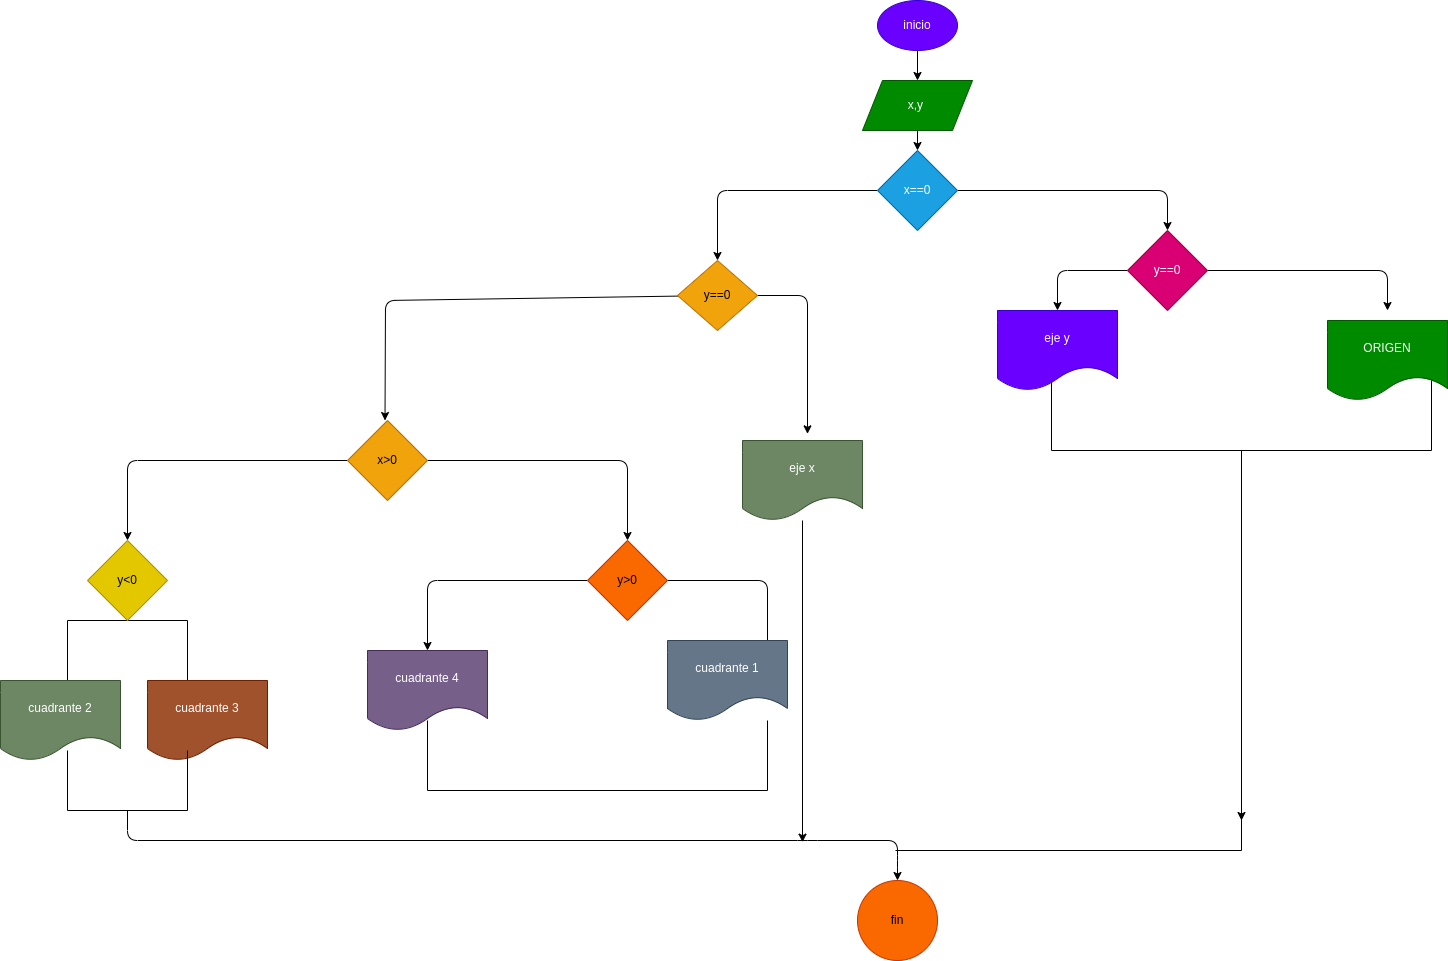

The diagram above was exported from draw.io. Its source (the exported page's mxGraphModel, read from the mxfile embedded in the PNG):
<mxGraphModel dx="1261" dy="328" grid="1" gridSize="10" guides="1" tooltips="1" connect="1" arrows="1" fold="1" page="1" pageScale="1" pageWidth="827" pageHeight="1169" math="0" shadow="0">
  <root>
    <mxCell id="0" />
    <mxCell id="1" parent="0" />
    <mxCell id="3" style="edgeStyle=none;html=1;" edge="1" parent="1" source="2">
      <mxGeometry relative="1" as="geometry">
        <mxPoint x="90" y="100" as="targetPoint" />
      </mxGeometry>
    </mxCell>
    <mxCell id="2" value="inicio" style="ellipse;whiteSpace=wrap;html=1;fillColor=#6a00ff;fontColor=#ffffff;strokeColor=#3700CC;" vertex="1" parent="1">
      <mxGeometry x="50" y="20" width="80" height="50" as="geometry" />
    </mxCell>
    <mxCell id="6" style="edgeStyle=none;html=1;" edge="1" parent="1" source="5">
      <mxGeometry relative="1" as="geometry">
        <mxPoint x="90" y="170" as="targetPoint" />
      </mxGeometry>
    </mxCell>
    <mxCell id="5" value="x,y&amp;nbsp;" style="shape=parallelogram;perimeter=parallelogramPerimeter;whiteSpace=wrap;html=1;fixedSize=1;fillColor=#008a00;fontColor=#ffffff;strokeColor=#005700;" vertex="1" parent="1">
      <mxGeometry x="35" y="100" width="110" height="50" as="geometry" />
    </mxCell>
    <mxCell id="8" style="edgeStyle=none;html=1;entryX=0.5;entryY=0;entryDx=0;entryDy=0;" edge="1" parent="1" source="7" target="11">
      <mxGeometry relative="1" as="geometry">
        <mxPoint x="340" y="240" as="targetPoint" />
        <Array as="points">
          <mxPoint x="340" y="210" />
        </Array>
      </mxGeometry>
    </mxCell>
    <mxCell id="9" style="edgeStyle=none;html=1;" edge="1" parent="1" source="7">
      <mxGeometry relative="1" as="geometry">
        <mxPoint x="-110" y="280" as="targetPoint" />
        <Array as="points">
          <mxPoint x="-110" y="210" />
        </Array>
      </mxGeometry>
    </mxCell>
    <mxCell id="7" value="x==0" style="rhombus;whiteSpace=wrap;html=1;fillColor=#1ba1e2;fontColor=#ffffff;strokeColor=#006EAF;" vertex="1" parent="1">
      <mxGeometry x="50" y="170" width="80" height="80" as="geometry" />
    </mxCell>
    <mxCell id="20" style="edgeStyle=none;html=1;" edge="1" parent="1" source="10">
      <mxGeometry relative="1" as="geometry">
        <mxPoint x="-20" y="453.3333435058594" as="targetPoint" />
        <Array as="points">
          <mxPoint x="-20" y="315" />
        </Array>
      </mxGeometry>
    </mxCell>
    <mxCell id="24" style="edgeStyle=none;html=1;" edge="1" parent="1" source="10">
      <mxGeometry relative="1" as="geometry">
        <mxPoint x="-442.5" y="440" as="targetPoint" />
        <Array as="points">
          <mxPoint x="-442" y="320" />
        </Array>
      </mxGeometry>
    </mxCell>
    <mxCell id="10" value="y==0" style="rhombus;whiteSpace=wrap;html=1;fillColor=#f0a30a;fontColor=#000000;strokeColor=#BD7000;" vertex="1" parent="1">
      <mxGeometry x="-150" y="280" width="80" height="70" as="geometry" />
    </mxCell>
    <mxCell id="12" style="edgeStyle=none;html=1;" edge="1" parent="1" source="11">
      <mxGeometry relative="1" as="geometry">
        <mxPoint x="230" y="330" as="targetPoint" />
        <Array as="points">
          <mxPoint x="230" y="290" />
        </Array>
      </mxGeometry>
    </mxCell>
    <mxCell id="14" style="edgeStyle=none;html=1;" edge="1" parent="1" source="11">
      <mxGeometry relative="1" as="geometry">
        <mxPoint x="560" y="330" as="targetPoint" />
        <Array as="points">
          <mxPoint x="560" y="290" />
        </Array>
      </mxGeometry>
    </mxCell>
    <mxCell id="11" value="y==0" style="rhombus;whiteSpace=wrap;html=1;fillColor=#d80073;fontColor=#ffffff;strokeColor=#A50040;" vertex="1" parent="1">
      <mxGeometry x="300" y="250" width="80" height="80" as="geometry" />
    </mxCell>
    <mxCell id="16" value="ORIGEN" style="shape=document;whiteSpace=wrap;html=1;boundedLbl=1;fillColor=#008a00;fontColor=#ffffff;strokeColor=#005700;" vertex="1" parent="1">
      <mxGeometry x="500" y="340" width="120" height="80" as="geometry" />
    </mxCell>
    <mxCell id="17" value="eje y" style="shape=document;whiteSpace=wrap;html=1;boundedLbl=1;fillColor=#6a00ff;fontColor=#ffffff;strokeColor=#3700CC;" vertex="1" parent="1">
      <mxGeometry x="170" y="330" width="120" height="80" as="geometry" />
    </mxCell>
    <mxCell id="50" style="edgeStyle=none;html=1;" edge="1" parent="1" source="19">
      <mxGeometry relative="1" as="geometry">
        <mxPoint x="414" y="840" as="targetPoint" />
      </mxGeometry>
    </mxCell>
    <mxCell id="19" value="" style="shape=partialRectangle;whiteSpace=wrap;html=1;bottom=1;right=1;left=1;top=0;fillColor=none;routingCenterX=-0.5;" vertex="1" parent="1">
      <mxGeometry x="224" y="400" width="380" height="70" as="geometry" />
    </mxCell>
    <mxCell id="47" style="edgeStyle=none;html=1;" edge="1" parent="1" source="21">
      <mxGeometry relative="1" as="geometry">
        <mxPoint x="-25" y="861.6666259765625" as="targetPoint" />
      </mxGeometry>
    </mxCell>
    <mxCell id="21" value="eje x" style="shape=document;whiteSpace=wrap;html=1;boundedLbl=1;fillColor=#6d8764;fontColor=#ffffff;strokeColor=#3A5431;" vertex="1" parent="1">
      <mxGeometry x="-85" y="460" width="120" height="80" as="geometry" />
    </mxCell>
    <mxCell id="26" style="edgeStyle=none;html=1;" edge="1" parent="1" source="25">
      <mxGeometry relative="1" as="geometry">
        <mxPoint x="-700" y="560" as="targetPoint" />
        <Array as="points">
          <mxPoint x="-700" y="480" />
        </Array>
      </mxGeometry>
    </mxCell>
    <mxCell id="37" style="edgeStyle=none;html=1;" edge="1" parent="1" source="25">
      <mxGeometry relative="1" as="geometry">
        <mxPoint x="-200" y="560" as="targetPoint" />
        <Array as="points">
          <mxPoint x="-200" y="480" />
        </Array>
      </mxGeometry>
    </mxCell>
    <mxCell id="25" value="x&amp;gt;0" style="rhombus;whiteSpace=wrap;html=1;fillColor=#f0a30a;fontColor=#000000;strokeColor=#BD7000;" vertex="1" parent="1">
      <mxGeometry x="-480" y="440" width="80" height="80" as="geometry" />
    </mxCell>
    <mxCell id="27" value="" style="shape=partialRectangle;whiteSpace=wrap;html=1;bottom=1;right=1;left=1;top=0;fillColor=none;routingCenterX=-0.5;rotation=-180;" vertex="1" parent="1">
      <mxGeometry x="-760" y="640" width="120" height="60" as="geometry" />
    </mxCell>
    <mxCell id="28" value="y&amp;lt;0" style="rhombus;whiteSpace=wrap;html=1;fillColor=#e3c800;fontColor=#000000;strokeColor=#B09500;" vertex="1" parent="1">
      <mxGeometry x="-740" y="560" width="80" height="80" as="geometry" />
    </mxCell>
    <mxCell id="29" value="cuadrante 3" style="shape=document;whiteSpace=wrap;html=1;boundedLbl=1;fillColor=#a0522d;fontColor=#ffffff;strokeColor=#6D1F00;" vertex="1" parent="1">
      <mxGeometry x="-680" y="700" width="120" height="80" as="geometry" />
    </mxCell>
    <mxCell id="30" value="cuadrante 2" style="shape=document;whiteSpace=wrap;html=1;boundedLbl=1;fillColor=#6d8764;fontColor=#ffffff;strokeColor=#3A5431;" vertex="1" parent="1">
      <mxGeometry x="-827" y="700" width="120" height="80" as="geometry" />
    </mxCell>
    <mxCell id="54" style="edgeStyle=none;html=1;" edge="1" parent="1" source="36">
      <mxGeometry relative="1" as="geometry">
        <mxPoint x="70" y="900" as="targetPoint" />
        <Array as="points">
          <mxPoint x="-700" y="860" />
          <mxPoint x="-20" y="860" />
          <mxPoint x="70" y="860" />
          <mxPoint x="70" y="880" />
        </Array>
      </mxGeometry>
    </mxCell>
    <mxCell id="36" value="" style="shape=partialRectangle;whiteSpace=wrap;html=1;bottom=1;right=1;left=1;top=0;fillColor=none;routingCenterX=-0.5;" vertex="1" parent="1">
      <mxGeometry x="-760" y="770" width="120" height="60" as="geometry" />
    </mxCell>
    <mxCell id="39" style="edgeStyle=none;html=1;" edge="1" parent="1" source="38">
      <mxGeometry relative="1" as="geometry">
        <mxPoint x="-400" y="670" as="targetPoint" />
        <Array as="points">
          <mxPoint x="-400" y="600" />
        </Array>
      </mxGeometry>
    </mxCell>
    <mxCell id="41" style="edgeStyle=none;html=1;exitX=1;exitY=0.5;exitDx=0;exitDy=0;" edge="1" parent="1" source="38">
      <mxGeometry relative="1" as="geometry">
        <mxPoint x="-60" y="670" as="targetPoint" />
        <Array as="points">
          <mxPoint x="-60" y="600" />
        </Array>
      </mxGeometry>
    </mxCell>
    <mxCell id="38" value="y&amp;gt;0" style="rhombus;whiteSpace=wrap;html=1;fillColor=#fa6800;fontColor=#000000;strokeColor=#C73500;" vertex="1" parent="1">
      <mxGeometry x="-240" y="560" width="80" height="80" as="geometry" />
    </mxCell>
    <mxCell id="42" value="cuadrante 4" style="shape=document;whiteSpace=wrap;html=1;boundedLbl=1;fillColor=#76608a;fontColor=#ffffff;strokeColor=#432D57;" vertex="1" parent="1">
      <mxGeometry x="-460" y="670" width="120" height="80" as="geometry" />
    </mxCell>
    <mxCell id="43" value="cuadrante 1" style="shape=document;whiteSpace=wrap;html=1;boundedLbl=1;fillColor=#647687;fontColor=#ffffff;strokeColor=#314354;" vertex="1" parent="1">
      <mxGeometry x="-160" y="660" width="120" height="80" as="geometry" />
    </mxCell>
    <mxCell id="44" value="" style="shape=partialRectangle;whiteSpace=wrap;html=1;bottom=1;right=1;left=1;top=0;fillColor=none;routingCenterX=-0.5;" vertex="1" parent="1">
      <mxGeometry x="-400" y="740" width="340" height="70" as="geometry" />
    </mxCell>
    <mxCell id="57" value="fin" style="ellipse;whiteSpace=wrap;html=1;fillColor=#fa6800;fontColor=#000000;strokeColor=#C73500;" vertex="1" parent="1">
      <mxGeometry x="30" y="900" width="80" height="80" as="geometry" />
    </mxCell>
    <mxCell id="59" value="" style="shape=partialRectangle;whiteSpace=wrap;html=1;bottom=0;right=0;fillColor=none;rotation=-180;" vertex="1" parent="1">
      <mxGeometry x="68" y="830" width="346" height="40" as="geometry" />
    </mxCell>
  </root>
</mxGraphModel>